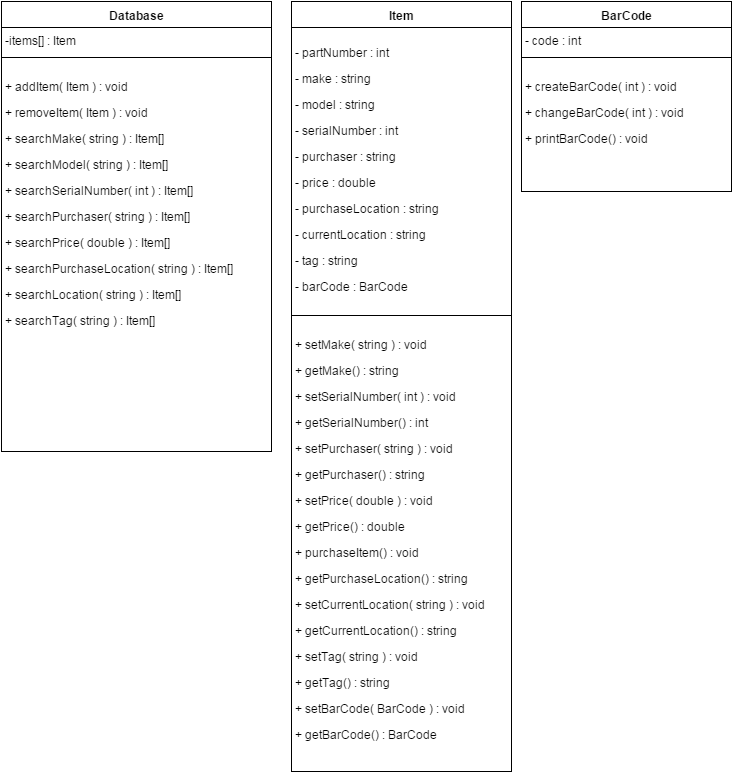

The diagram above was exported from draw.io. Its source (the exported page's mxGraphModel, read from the mxfile embedded in the PNG):
<mxGraphModel dx="1434" dy="770" grid="1" gridSize="10" guides="1" tooltips="1" connect="1" arrows="1" fold="1" page="1" pageScale="1" pageWidth="826" pageHeight="1169" background="#ffffff" math="0">
  <root>
    <mxCell id="0" />
    <mxCell id="1" parent="0" />
    <mxCell id="2" value="Database" style="swimlane;html=1;fontStyle=1;align=center;verticalAlign=top;childLayout=stackLayout;horizontal=1;startSize=26;horizontalStack=0;resizeParent=1;resizeLast=0;collapsible=1;marginBottom=0;swimlaneFillColor=#ffffff;" vertex="1" parent="1">
      <mxGeometry x="30" y="50" width="270" height="450" as="geometry" />
    </mxCell>
    <mxCell id="3" value="&lt;span&gt;-items[] : Item&lt;/span&gt;" style="text;html=1;strokeColor=none;fillColor=none;align=left;verticalAlign=top;spacingLeft=4;spacingRight=4;whiteSpace=wrap;overflow=hidden;rotatable=0;points=[[0,0.5],[1,0.5]];portConstraint=eastwest;" vertex="1" parent="2">
      <mxGeometry y="26" width="270" height="26" as="geometry" />
    </mxCell>
    <mxCell id="4" value="" style="line;html=1;strokeWidth=1;fillColor=none;align=left;verticalAlign=middle;spacingTop=-1;spacingLeft=3;spacingRight=3;rotatable=0;labelPosition=right;points=[];portConstraint=eastwest;" vertex="1" parent="2">
      <mxGeometry y="52" width="270" height="8" as="geometry" />
    </mxCell>
    <mxCell id="5" value="&lt;p&gt;+ addItem( Item ) : void&lt;/p&gt;&lt;p&gt;+ removeItem( Item ) : void&lt;/p&gt;&lt;p&gt;+ searchMake( string ) : Item[]&lt;/p&gt;&lt;p&gt;+ searchModel( string ) : Item[]&lt;/p&gt;&lt;p&gt;+ searchSerialNumber( int ) : Item[]&lt;/p&gt;&lt;p&gt;+ searchPurchaser( string ) : Item[]&lt;/p&gt;&lt;p&gt;+ searchPrice( double ) : Item[]&lt;/p&gt;&lt;p&gt;+ searchPurchaseLocation( string ) : Item[]&lt;/p&gt;&lt;p&gt;+ searchLocation( string ) : Item[]&lt;/p&gt;&lt;p&gt;+ searchTag( string ) : Item[]&lt;/p&gt;" style="text;html=1;strokeColor=none;fillColor=none;align=left;verticalAlign=top;spacingLeft=4;spacingRight=4;whiteSpace=wrap;overflow=hidden;rotatable=0;points=[[0,0.5],[1,0.5]];portConstraint=eastwest;" vertex="1" parent="2">
      <mxGeometry y="60" width="270" height="390" as="geometry" />
    </mxCell>
    <mxCell id="6" value="Item" style="swimlane;html=1;fontStyle=1;align=center;verticalAlign=top;childLayout=stackLayout;horizontal=1;startSize=26;horizontalStack=0;resizeParent=1;resizeLast=0;collapsible=1;marginBottom=0;swimlaneFillColor=#ffffff;" vertex="1" parent="1">
      <mxGeometry x="320" y="50" width="220" height="770" as="geometry" />
    </mxCell>
    <mxCell id="7" value="&lt;p&gt;- partNumber : int&lt;/p&gt;&lt;p&gt;- make : string&lt;/p&gt;&lt;p&gt;- model : string&lt;/p&gt;&lt;p&gt;- serialNumber : int&lt;/p&gt;&lt;p&gt;- purchaser : string&lt;/p&gt;&lt;p&gt;- price : double&lt;/p&gt;&lt;p&gt;- purchaseLocation : string&lt;/p&gt;&lt;p&gt;- currentLocation : string&lt;/p&gt;&lt;p&gt;- tag : string&lt;/p&gt;&lt;p&gt;- barCode : BarCode&lt;/p&gt;" style="text;html=1;strokeColor=none;fillColor=none;align=left;verticalAlign=top;spacingLeft=4;spacingRight=4;whiteSpace=wrap;overflow=hidden;rotatable=0;points=[[0,0.5],[1,0.5]];portConstraint=eastwest;" vertex="1" parent="6">
      <mxGeometry y="26" width="220" height="284" as="geometry" />
    </mxCell>
    <mxCell id="8" value="" style="line;html=1;strokeWidth=1;fillColor=none;align=left;verticalAlign=middle;spacingTop=-1;spacingLeft=3;spacingRight=3;rotatable=0;labelPosition=right;points=[];portConstraint=eastwest;" vertex="1" parent="6">
      <mxGeometry y="310" width="220" height="8" as="geometry" />
    </mxCell>
    <mxCell id="9" value="&lt;p&gt;+ setMake( string ) : void&lt;/p&gt;&lt;p&gt;+ getMake() : string&lt;/p&gt;&lt;p&gt;+ setSerialNumber( int ) : void&lt;/p&gt;&lt;p&gt;+ getSerialNumber() : int&lt;/p&gt;&lt;p&gt;+ setPurchaser( string ) : void&lt;/p&gt;&lt;p&gt;+ getPurchaser() : string&lt;/p&gt;&lt;p&gt;+ setPrice( double ) : void&lt;/p&gt;&lt;p&gt;+ getPrice() : double&lt;/p&gt;&lt;p&gt;+ purchaseItem() : void&lt;/p&gt;&lt;p&gt;+ getPurchaseLocation() : string&lt;/p&gt;&lt;p&gt;+ setCurrentLocation( string ) : void&lt;/p&gt;&lt;p&gt;+ getCurrentLocation() : string&lt;/p&gt;&lt;p&gt;+ setTag( string ) : void&lt;/p&gt;&lt;p&gt;+ getTag() : string&lt;/p&gt;&lt;p&gt;+ setBarCode( BarCode ) : void&lt;/p&gt;&lt;p&gt;+ getBarCode() : BarCode&lt;/p&gt;" style="text;html=1;strokeColor=none;fillColor=none;align=left;verticalAlign=top;spacingLeft=4;spacingRight=4;whiteSpace=wrap;overflow=hidden;rotatable=0;points=[[0,0.5],[1,0.5]];portConstraint=eastwest;" vertex="1" parent="6">
      <mxGeometry y="318" width="220" height="452" as="geometry" />
    </mxCell>
    <mxCell id="10" value="BarCode" style="swimlane;html=1;fontStyle=1;align=center;verticalAlign=top;childLayout=stackLayout;horizontal=1;startSize=26;horizontalStack=0;resizeParent=1;resizeLast=0;collapsible=1;marginBottom=0;swimlaneFillColor=#ffffff;" vertex="1" parent="1">
      <mxGeometry x="550" y="50" width="210" height="190" as="geometry" />
    </mxCell>
    <mxCell id="11" value="&lt;span&gt;- code : int&lt;/span&gt;" style="text;html=1;strokeColor=none;fillColor=none;align=left;verticalAlign=top;spacingLeft=4;spacingRight=4;whiteSpace=wrap;overflow=hidden;rotatable=0;points=[[0,0.5],[1,0.5]];portConstraint=eastwest;" vertex="1" parent="10">
      <mxGeometry y="26" width="210" height="26" as="geometry" />
    </mxCell>
    <mxCell id="12" value="" style="line;html=1;strokeWidth=1;fillColor=none;align=left;verticalAlign=middle;spacingTop=-1;spacingLeft=3;spacingRight=3;rotatable=0;labelPosition=right;points=[];portConstraint=eastwest;" vertex="1" parent="10">
      <mxGeometry y="52" width="210" height="8" as="geometry" />
    </mxCell>
    <mxCell id="13" value="&lt;p&gt;+ createBarCode( int ) : void&lt;/p&gt;&lt;p&gt;+ changeBarCode( int ) : void&lt;/p&gt;&lt;p&gt;+ printBarCode() : void&lt;/p&gt;" style="text;html=1;strokeColor=none;fillColor=none;align=left;verticalAlign=top;spacingLeft=4;spacingRight=4;whiteSpace=wrap;overflow=hidden;rotatable=0;points=[[0,0.5],[1,0.5]];portConstraint=eastwest;" vertex="1" parent="10">
      <mxGeometry y="60" width="210" height="130" as="geometry" />
    </mxCell>
  </root>
</mxGraphModel>